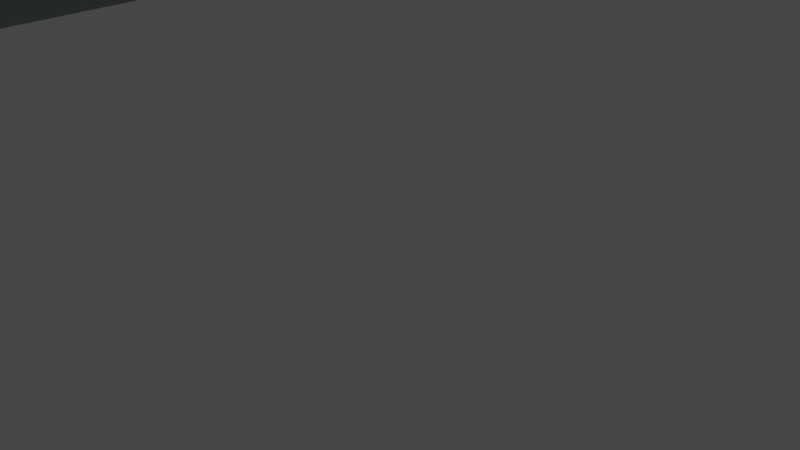 # Source: Bench.blend  (saved by Blender 3.3.6; exported with 4.5.12 LTS)
import bpy
from mathutils import Matrix  # noqa: F401  (used for matrix-valued properties, if any)

bpy.ops.wm.read_factory_settings(use_empty=True)
scene = bpy.context.scene
scene.name = 'Scene'

# ---- collections
col_collection = bpy.data.collections.new('Collection'); scene.collection.children.link(col_collection)

# ---- images (referenced by path relative to the original .blend; pixels are not part of the script)
import os
ASSET_DIR = os.environ.get("B2B_ASSET_DIR", "")  # directory of the original .blend (textures are referenced by path, not embedded)
HERE = os.path.dirname(os.path.abspath(__file__))  # packed textures are extracted next to this script under _unpacked/

def load_image(name, relpath, width, height, colorspace="sRGB"):
    """Load a texture the original file referenced (path relative to the .blend, or extracted next to this script)."""
    p = next((c for c in (os.path.join(HERE, relpath), os.path.join(ASSET_DIR, relpath)) if relpath and os.path.exists(c)), "")
    if p:
        img = bpy.data.images.load(p, check_existing=True)
        img.name = name
    else:  # same state as the original file: an image datablock whose file is absent (Cycles renders it pink)
        img = bpy.data.images.new(name, width, height)
        img.source = "FILE"
        img.filepath = "//" + (relpath or name)
    img.colorspace_settings.name = colorspace
    return img
img_material_base_color = load_image('Material Base Color', '_unpacked/Material_Base_Color.6b64713d.png', 1024, 1024, 'sRGB')

# ---- materials (node trees are filled in below, after node groups)
mat_material = bpy.data.materials.new('Material')
mat_material.alpha_threshold = 0.0
mat_material.use_transparent_shadow = False
mat_material.roughness = 0.5
mat_material.line_color = (0.0, 0.0, 0.0, 1.0)

# ---- material node trees
mat_material.use_nodes = True; mat_material.node_tree.nodes.clear()
_N = mat_material.node_tree.nodes; _L = mat_material.node_tree.links
n0 = _N.new('ShaderNodeOutputMaterial'); n0.name = 'Material Output'; n0.location = (300, 300)
n1 = _N.new('ShaderNodeBsdfPrincipled'); n1.name = 'Principled BSDF'; n1.location = (10, 300)
n1.distribution = 'GGX'
n1.subsurface_method = 'RANDOM_WALK_SKIN'
n1.inputs[3].default_value = 1.45
n1.inputs[27].default_value = (0.0, 0.0, 0.0, 1.0)
n1.inputs[28].default_value = 1.0
n2 = _N.new('ShaderNodeTexImage'); n2.name = 'Image Texture'; n2.location = (-280, 275)
n2.image = img_material_base_color
_L.new(n1.outputs[0], n0.inputs[0])
_L.new(n2.outputs[0], n1.inputs[0])
n0.is_active_output = True

# ---- world
world_world = bpy.data.worlds.new('World'); scene.world = world_world
world_world.use_nodes = True; world_world.node_tree.nodes.clear()
_N = world_world.node_tree.nodes; _L = world_world.node_tree.links
n0 = _N.new('ShaderNodeOutputWorld'); n0.name = 'World Output'; n0.location = (300, 300)
n1 = _N.new('ShaderNodeBackground'); n1.name = 'Background'; n1.location = (10, 300)
n1.inputs[0].default_value = (0.05088, 0.05088, 0.05088, 1.0)
_L.new(n1.outputs[0], n0.inputs[0])
n0.is_active_output = True
world_world.color = (0.05088, 0.05088, 0.05088)
world_world.use_sun_shadow = False
world_world.sun_shadow_jitter_overblur = 0.0

# ---- cameras
cam_camera = bpy.data.cameras.new('Camera')
cam_camera.clip_end = 100.0
cam_camera.ortho_scale = 7.314

# ---- lights
light_light = bpy.data.lights.new('Light', 'POINT')
light_light.transmission_factor = 0.0
light_light.energy = 1000.0
light_light.shadow_soft_size = 0.1
light_light.shadow_maximum_resolution = 0.006
light_light.use_absolute_resolution = True

# ---- meshes
me_cube = bpy.data.meshes.new('Cube')
me_cube.from_pydata([(-1.0, 1.0, -1.0), (-1.0, 1.0, 1.0), (0.0, 0.0, -1.0), (1.0, 1.0, 1.0), (1.0, 0.25, -0.9992), (1.0, 0.25, 1.001), (-0.885, 0.9499, -1.166), (0.0, 1.0, -1.0), (-0.885, 0.8525, -1.166), (-0.6657, 0.8525, -1.166), (-0.6657, 0.9499, -1.166), (-0.885, 0.9499, -18.35), (-0.885, 0.8525, -18.35), (-0.6657, 0.8525, -18.35), (-0.6657, 0.9499, -18.35), (1.0, 0.5003, 1.001), (0.885, 0.9499, -1.166), (1.0, 1.0, -1.0), (0.885, 0.8525, -1.166), (0.6657, 0.8525, -1.166), (0.6657, 0.9499, -1.166), (0.885, 0.9499, -18.35), (0.885, 0.8525, -18.35), (0.6657, 0.8525, -18.35), (0.6657, 0.9499, -18.35), (1.0, 0.5, -0.9992), (1.0, 0.5, 1.001), (1.527, 0.25, 3.533), (1.527, 0.5, 3.533), (1.317, 0.5, 3.519), (1.317, 0.25, 3.519), (1.517, 0.25, 9.636), (1.517, 0.5, 9.636), (1.306, 0.5, 9.623), (1.306, 0.25, 9.623), (1.508, 0.9739, 21.83), (1.298, 0.9739, 21.82), (1.306, -0.25, 9.623), (1.517, -0.25, 9.636), (1.298, -0.9739, 21.82), (1.508, -0.9739, 21.83), (1.306, 0.9739, 9.623), (1.517, 0.9739, 9.636), (-1.0, -1.0, 1.0), (-0.885, -0.9499, -1.166), (1.0, -1.0, 1.0), (0.0, -1.0, -1.0), (-1.0, -1.0, -1.0), (-0.885, -0.8525, -1.166), (-0.6657, -0.8525, -1.166), (-0.6657, -0.9499, -1.166), (-0.885, -0.9499, -18.35), (-0.885, -0.8525, -18.35), (-0.6657, -0.8525, -18.35), (-0.6657, -0.9499, -18.35), (0.885, -0.9499, -1.166), (1.0, -1.0, -1.0), (0.885, -0.8525, -1.166), (0.6657, -0.8525, -1.166), (0.6657, -0.9499, -1.166), (0.885, -0.9499, -18.35), (0.885, -0.8525, -18.35), (0.6657, -0.8525, -18.35), (0.6657, -0.9499, -18.35), (1.0, -0.5, -0.9992), (1.0, -0.5, 1.001), (1.0, -0.25, -0.9992), (1.0, -0.25, 1.001), (1.527, -0.25, 3.533), (1.527, -0.5, 3.533), (1.317, -0.5, 3.519), (1.317, -0.25, 3.519), (1.517, -0.5, 9.636), (1.306, -0.5, 9.623), (1.306, -0.9739, 9.623), (1.517, -0.9739, 9.636), (-0.04013, 1.0, -1.0)], [], [(7, 76, 1, 3), (9, 13, 10), (8, 0, 6), (9, 2, 0, 8), (6, 0, 76, 7, 10), (10, 7, 2, 9), (12, 11, 13), (8, 13, 9), (10, 14, 11), (6, 11, 8), (3, 15, 26), (7, 3, 17), (17, 3, 26), (19, 20, 24), (18, 25, 4), (19, 18, 2), (16, 20, 7, 17), (20, 19, 2, 7), (22, 24, 21), (18, 19, 22), (20, 16, 24), (16, 18, 22), (29, 30, 34), (4, 25, 28), (5, 4, 27), (26, 5, 29), (25, 26, 28), (34, 31, 38), (27, 28, 31), (30, 27, 34), (28, 29, 33), (40, 31, 35), (33, 34, 36), (31, 32, 35), (37, 38, 40, 39), (31, 40, 38), (36, 37, 39), (35, 36, 40), (42, 41, 36), (33, 36, 41), (32, 33, 42), (35, 32, 42), (3, 1, 26), (46, 45, 43), (47, 43, 0), (49, 50, 54), (48, 47, 0), (49, 48, 2), (44, 50, 46, 47), (50, 49, 2, 46), (52, 53, 54), (48, 49, 52), (50, 44, 54), (44, 52, 51), (25, 18, 17), (46, 56, 45), (56, 64, 45), (58, 62, 59), (57, 4, 66), (58, 2, 57), (55, 56, 46, 59), (59, 46, 2, 58), (61, 60, 62), (57, 61, 62), (59, 63, 60), (55, 60, 57), (70, 73, 37), (66, 68, 69), (66, 5, 67), (67, 71, 66), (65, 70, 67), (64, 69, 70), (68, 38, 69), (71, 37, 38), (69, 72, 70), (37, 36, 34), (73, 39, 37), (38, 40, 72), (75, 40, 74), (73, 74, 39), (72, 74, 73), (40, 75, 72), (2, 48, 0), (55, 57, 56), (26, 15, 5), (34, 27, 31), (66, 64, 57), (17, 18, 16), (2, 18, 4), (57, 2, 4), (47, 48, 44), (69, 64, 66), (56, 57, 64), (38, 37, 34), (5, 66, 4), (27, 30, 5), (69, 38, 72), (66, 71, 68), (38, 68, 71), (5, 1, 67), (67, 1, 43), (43, 45, 65), (65, 67, 43), (26, 1, 5), (67, 70, 71), (37, 71, 70), (29, 5, 30), (34, 33, 29), (0, 43, 1), (74, 72, 75), (28, 26, 29), (42, 33, 41), (33, 32, 28), (40, 36, 39), (74, 40, 39), (70, 65, 64), (36, 35, 42), (70, 72, 73), (45, 64, 65), (43, 47, 46), (1, 76, 0), (26, 25, 17), (28, 27, 4), (31, 28, 32), (24, 16, 21), (22, 21, 16), (24, 22, 23), (13, 11, 14), (10, 13, 14), (11, 6, 10), (22, 19, 23), (24, 23, 19), (8, 11, 12), (13, 8, 12), (52, 44, 48), (54, 51, 52), (52, 49, 53), (54, 53, 49), (54, 44, 51), (59, 62, 63), (60, 55, 59), (62, 60, 63), (62, 58, 57), (57, 60, 61)])
_uv = me_cube.uv_layers.new(name='UVMap')
_uv.uv.foreach_set('vector', [0.375, 0.875, 0.375, 0.88, 0.625, 1.0, 0.625, 0.875, 0.2329, 0.642, 0.2329, 0.642, 0.2329, 0.7329, 0.1421, 0.642, 0.125, 0.75, 0.1421, 0.7329, 0.2329, 0.642, 0.25, 0.625, 0.125, 0.625, 0.1421, 0.642, 0.1421, 0.7329, 0.125, 0.75, 0.245, 0.75, 0.25, 0.75, 0.2329, 0.7329, 0.2329, 0.7329, 0.25, 0.75, 0.25, 0.625, 0.2329, 0.642, 0.1421, 0.642, 0.1421, 0.7329, 0.2329, 0.642, 0.1421, 0.642, 0.2329, 0.642, 0.2329, 0.642, 0.2329, 0.7329, 0.2329, 0.7329, 0.1421, 0.7329, 0.1421, 0.7329, 0.1421, 0.7329, 0.1421, 0.642, 0.75, 0.625, 0.8333, 0.6458, 0.875, 0.6875, 0.375, 0.875, 0.625, 1.0, 0.375, 1.0, 0.375, 0.0, 0.625, 0.0, 0.625, 0.06252, 0.2329, 0.642, 0.2329, 0.7329, 0.2329, 0.7329, 0.1421, 0.642, 0.125, 0.6875, 0.125, 0.625, 0.2329, 0.642, 0.1421, 0.642, 0.25, 0.625, 0.1421, 0.7329, 0.2329, 0.7329, 0.25, 0.75, 0.125, 0.75, 0.2329, 0.7329, 0.2329, 0.642, 0.25, 0.625, 0.25, 0.75, 0.1421, 0.642, 0.2329, 0.7329, 0.1421, 0.7329, 0.1421, 0.642, 0.2329, 0.642, 0.1421, 0.642, 0.2329, 0.7329, 0.1421, 0.7329, 0.2329, 0.7329, 0.1421, 0.7329, 0.1421, 0.642, 0.1421, 0.642, 0.875, 0.6875, 0.875, 0.6562, 0.875, 0.6562, 0.125, 0.6562, 0.125, 0.6875, 0.125, 0.6875, 0.625, 0.09379, 0.375, 0.09379, 0.375, 0.09379, 0.875, 0.6875, 0.875, 0.6562, 0.875, 0.6875, 0.375, 0.06252, 0.625, 0.06252, 0.375, 0.06252, 0.625, 0.09379, 0.375, 0.09379, 0.375, 0.09379, 0.125, 0.6562, 0.125, 0.6875, 0.125, 0.6562, 0.625, 0.09379, 0.375, 0.09379, 0.625, 0.09379, 0.375, 0.06252, 0.625, 0.06252, 0.625, 0.06252, 0.125, 0.6562, 0.125, 0.6562, 0.125, 0.6562, 0.875, 0.6875, 0.875, 0.6562, 0.875, 0.6875, 0.125, 0.6562, 0.125, 0.6875, 0.125, 0.6562, 0.625, 0.09379, 0.375, 0.09379, 0.375, 0.09379, 0.625, 0.09379, 0.125, 0.6562, 0.125, 0.6562, 0.125, 0.6562, 0.875, 0.6562, 0.875, 0.6562, 0.875, 0.6562, 0.375, 0.09379, 0.625, 0.09379, 0.375, 0.09379, 0.375, 0.06252, 0.625, 0.06252, 0.625, 0.06252, 0.875, 0.6875, 0.875, 0.6875, 0.875, 0.6875, 0.375, 0.06252, 0.625, 0.06252, 0.375, 0.06252, 0.125, 0.6875, 0.125, 0.6875, 0.125, 0.6875, 0.75, 0.625, 0.875, 0.625, 0.75, 0.6561, 0.375, 0.875, 0.625, 0.875, 0.625, 1.0, 0.375, 0.0, 0.625, 0.0, 0.375, 0.125, 0.2329, 0.642, 0.2329, 0.7329, 0.2329, 0.7329, 0.1421, 0.642, 0.125, 0.75, 0.125, 0.625, 0.2329, 0.642, 0.1421, 0.642, 0.25, 0.625, 0.1421, 0.7329, 0.2329, 0.7329, 0.25, 0.75, 0.125, 0.75, 0.2329, 0.7329, 0.2329, 0.642, 0.25, 0.625, 0.25, 0.75, 0.1421, 0.642, 0.2329, 0.642, 0.2329, 0.7329, 0.1421, 0.642, 0.2329, 0.642, 0.1421, 0.642, 0.2329, 0.7329, 0.1421, 0.7329, 0.2329, 0.7329, 0.1421, 0.7329, 0.1421, 0.642, 0.1421, 0.7329, 0.125, 0.6875, 0.1421, 0.642, 0.125, 0.75, 0.375, 0.875, 0.375, 1.0, 0.625, 0.875, 0.375, 0.0, 0.375, 0.06252, 0.625, 0.0, 0.2329, 0.642, 0.2329, 0.642, 0.2329, 0.7329, 0.1421, 0.642, 0.125, 0.625, 0.125, 0.6562, 0.2329, 0.642, 0.25, 0.625, 0.1421, 0.642, 0.1421, 0.7329, 0.125, 0.75, 0.25, 0.75, 0.2329, 0.7329, 0.2329, 0.7329, 0.25, 0.75, 0.25, 0.625, 0.2329, 0.642, 0.1421, 0.642, 0.1421, 0.7329, 0.2329, 0.642, 0.1421, 0.642, 0.1421, 0.642, 0.2329, 0.642, 0.2329, 0.7329, 0.2329, 0.7329, 0.1421, 0.7329, 0.1421, 0.7329, 0.1421, 0.7329, 0.1421, 0.642, 0.875, 0.6875, 0.875, 0.6875, 0.875, 0.6562, 0.125, 0.6562, 0.125, 0.6562, 0.125, 0.6875, 0.375, 0.09379, 0.625, 0.125, 0.625, 0.09379, 0.625, 0.09379, 0.625, 0.09379, 0.375, 0.09379, 0.875, 0.6875, 0.875, 0.6875, 0.875, 0.6562, 0.375, 0.06252, 0.375, 0.06252, 0.625, 0.06252, 0.125, 0.6562, 0.125, 0.6562, 0.125, 0.6875, 0.625, 0.09379, 0.625, 0.09379, 0.375, 0.09379, 0.375, 0.06252, 0.375, 0.06252, 0.625, 0.06252, 0.875, 0.6562, 0.875, 0.6562, 0.875, 0.6562, 0.875, 0.6875, 0.875, 0.6562, 0.875, 0.6562, 0.125, 0.6562, 0.125, 0.6875, 0.125, 0.6875, 0.375, 0.06252, 0.375, 0.06252, 0.625, 0.06252, 0.875, 0.6875, 0.875, 0.6875, 0.875, 0.6875, 0.375, 0.06252, 0.625, 0.06252, 0.625, 0.06252, 0.125, 0.6875, 0.125, 0.6875, 0.125, 0.6875, 0.25, 0.625, 0.1421, 0.642, 0.125, 0.625, 0.1421, 0.7329, 0.1393, 0.7255, 0.125, 0.75, 0.875, 0.6875, 0.8333, 0.6458, 0.875, 0.6562, 0.625, 0.09379, 0.375, 0.09379, 0.375, 0.09379, 0.125, 0.6562, 0.125, 0.6875, 0.1421, 0.642, 0.125, 0.75, 0.1421, 0.642, 0.1421, 0.7329, 0.25, 0.625, 0.1421, 0.642, 0.125, 0.625, 0.1421, 0.642, 0.25, 0.625, 0.125, 0.625, 0.125, 0.75, 0.1421, 0.642, 0.1421, 0.7329, 0.125, 0.6875, 0.125, 0.6875, 0.125, 0.6562, 0.125, 0.75, 0.1393, 0.7255, 0.125, 0.6875, 0.375, 0.09379, 0.625, 0.09379, 0.625, 0.09379, 0.625, 0.125, 0.375, 0.09379, 0.375, 0.125, 0.375, 0.09379, 0.625, 0.09379, 0.625, 0.09379, 0.125, 0.6875, 0.125, 0.6562, 0.125, 0.6875, 0.375, 0.09379, 0.625, 0.09379, 0.375, 0.09379, 0.375, 0.09379, 0.375, 0.09379, 0.625, 0.09379, 0.75, 0.6713, 0.875, 0.625, 0.75, 0.7024, 0.75, 0.7024, 0.875, 0.625, 0.875, 0.75, 0.875, 0.75, 0.75, 0.75, 0.75, 0.7189, 0.75, 0.7189, 0.75, 0.7024, 0.875, 0.75, 0.75, 0.6561, 0.875, 0.625, 0.75, 0.6713, 0.875, 0.6562, 0.875, 0.6875, 0.875, 0.6562, 0.875, 0.6562, 0.875, 0.6562, 0.875, 0.6875, 0.875, 0.6875, 0.875, 0.6562, 0.875, 0.6562, 0.875, 0.6562, 0.875, 0.6875, 0.875, 0.6875, 0.375, 0.125, 0.625, 0.0, 0.625, 0.125, 0.625, 0.06252, 0.375, 0.06252, 0.375, 0.06252, 0.375, 0.06252, 0.625, 0.06252, 0.625, 0.06252, 0.375, 0.06252, 0.625, 0.06252, 0.625, 0.06252, 0.625, 0.06252, 0.375, 0.06252, 0.375, 0.06252, 0.375, 0.09379, 0.625, 0.09379, 0.625, 0.09379, 0.625, 0.06252, 0.375, 0.06252, 0.625, 0.06252, 0.625, 0.06252, 0.625, 0.06252, 0.375, 0.06252, 0.625, 0.06252, 0.375, 0.06252, 0.375, 0.06252, 0.625, 0.06252, 0.375, 0.06252, 0.625, 0.06252, 0.625, 0.0, 0.375, 0.06252, 0.625, 0.06252, 0.625, 1.0, 0.375, 1.0, 0.375, 0.875, 0.625, 1.0, 0.375, 0.88, 0.375, 1.0, 0.625, 0.06252, 0.375, 0.06252, 0.375, 0.0, 0.125, 0.6875, 0.125, 0.6562, 0.125, 0.6562, 0.125, 0.6562, 0.125, 0.6875, 0.125, 0.6875, 0.2329, 0.7329, 0.1421, 0.7329, 0.1421, 0.7329, 0.1421, 0.642, 0.1421, 0.7329, 0.1421, 0.7329, 0.2329, 0.7329, 0.1421, 0.642, 0.2329, 0.642, 0.2329, 0.642, 0.1421, 0.7329, 0.2329, 0.7329, 0.2329, 0.7329, 0.2329, 0.642, 0.2329, 0.7329, 0.1421, 0.7329, 0.1421, 0.7329, 0.2329, 0.7329, 0.1421, 0.642, 0.2329, 0.642, 0.2329, 0.642, 0.2329, 0.7329, 0.2329, 0.642, 0.2329, 0.642, 0.1421, 0.642, 0.1421, 0.7329, 0.1421, 0.642, 0.2329, 0.642, 0.1421, 0.642, 0.1421, 0.642, 0.1421, 0.642, 0.1421, 0.7329, 0.1421, 0.642, 0.2329, 0.7329, 0.1421, 0.7329, 0.1421, 0.642, 0.1421, 0.642, 0.2329, 0.642, 0.2329, 0.642, 0.2329, 0.7329, 0.2329, 0.642, 0.2329, 0.642, 0.2329, 0.7329, 0.1421, 0.7329, 0.1421, 0.7329, 0.2329, 0.7329, 0.2329, 0.642, 0.2329, 0.7329, 0.1421, 0.7329, 0.1421, 0.7329, 0.2329, 0.7329, 0.2329, 0.642, 0.1421, 0.7329, 0.2329, 0.7329, 0.2329, 0.642, 0.2329, 0.642, 0.1421, 0.642, 0.1421, 0.642, 0.1421, 0.7329, 0.1421, 0.642])
me_cube.materials.append(mat_material)
me_cube.use_mirror_vertex_groups = False
me_cube.update()

# ---- objects
ob_cube = bpy.data.objects.new('Cube', me_cube)
ob_light = bpy.data.objects.new('Light', light_light)
ob_camera = bpy.data.objects.new('Camera', cam_camera)

# ---- transforms, parenting, visibility, modifiers, constraints
ob_cube.location = (0.9318, -0.1724, 3.397)
ob_cube.scale = (0.9187, 5.717, 0.09661)
ob_cube.lock_rotations_4d = False
ob_cube.empty_display_type = 'ARROWS'
ob_cube.lineart.crease_threshold = 0.0
ob_light.location = (3.144, 1.178, 5.18)
ob_light.rotation_euler = (0.6503, 0.05522, 1.866)
ob_light.scale = (1.275, 0.6686, 0.6713)
ob_light.lock_rotations_4d = False
ob_light.empty_display_type = 'ARROWS'
ob_light.color = (0.0, 0.0, 0.0, 0.0)
ob_light.lineart.crease_threshold = 0.0
ob_camera.location = (7.359, -6.926, 4.958)
ob_camera.rotation_euler = (1.109, 0.0, 0.8149)
ob_camera.lock_rotations_4d = False
ob_camera.empty_display_type = 'ARROWS'
ob_camera.color = (0.0, 0.0, 0.0, 0.0)
ob_camera.display_type = 'WIRE'
ob_camera.lineart.crease_threshold = 0.0

# ---- collection membership
col_collection.objects.link(ob_cube)
col_collection.objects.link(ob_light)
col_collection.objects.link(ob_camera)

# ---- scene / render settings (as saved in the file)
scene.camera = ob_camera
scene.frame_start = 1; scene.frame_end = 250; scene.frame_set(1)
scene.render.engine = 'BLENDER_EEVEE_NEXT'
scene.cycles.sampling_pattern = 'TABULATED_SOBOL'
scene.cycles.use_light_tree = False
scene.view_settings.view_transform = 'Filmic'
bpy.context.view_layer.update()

